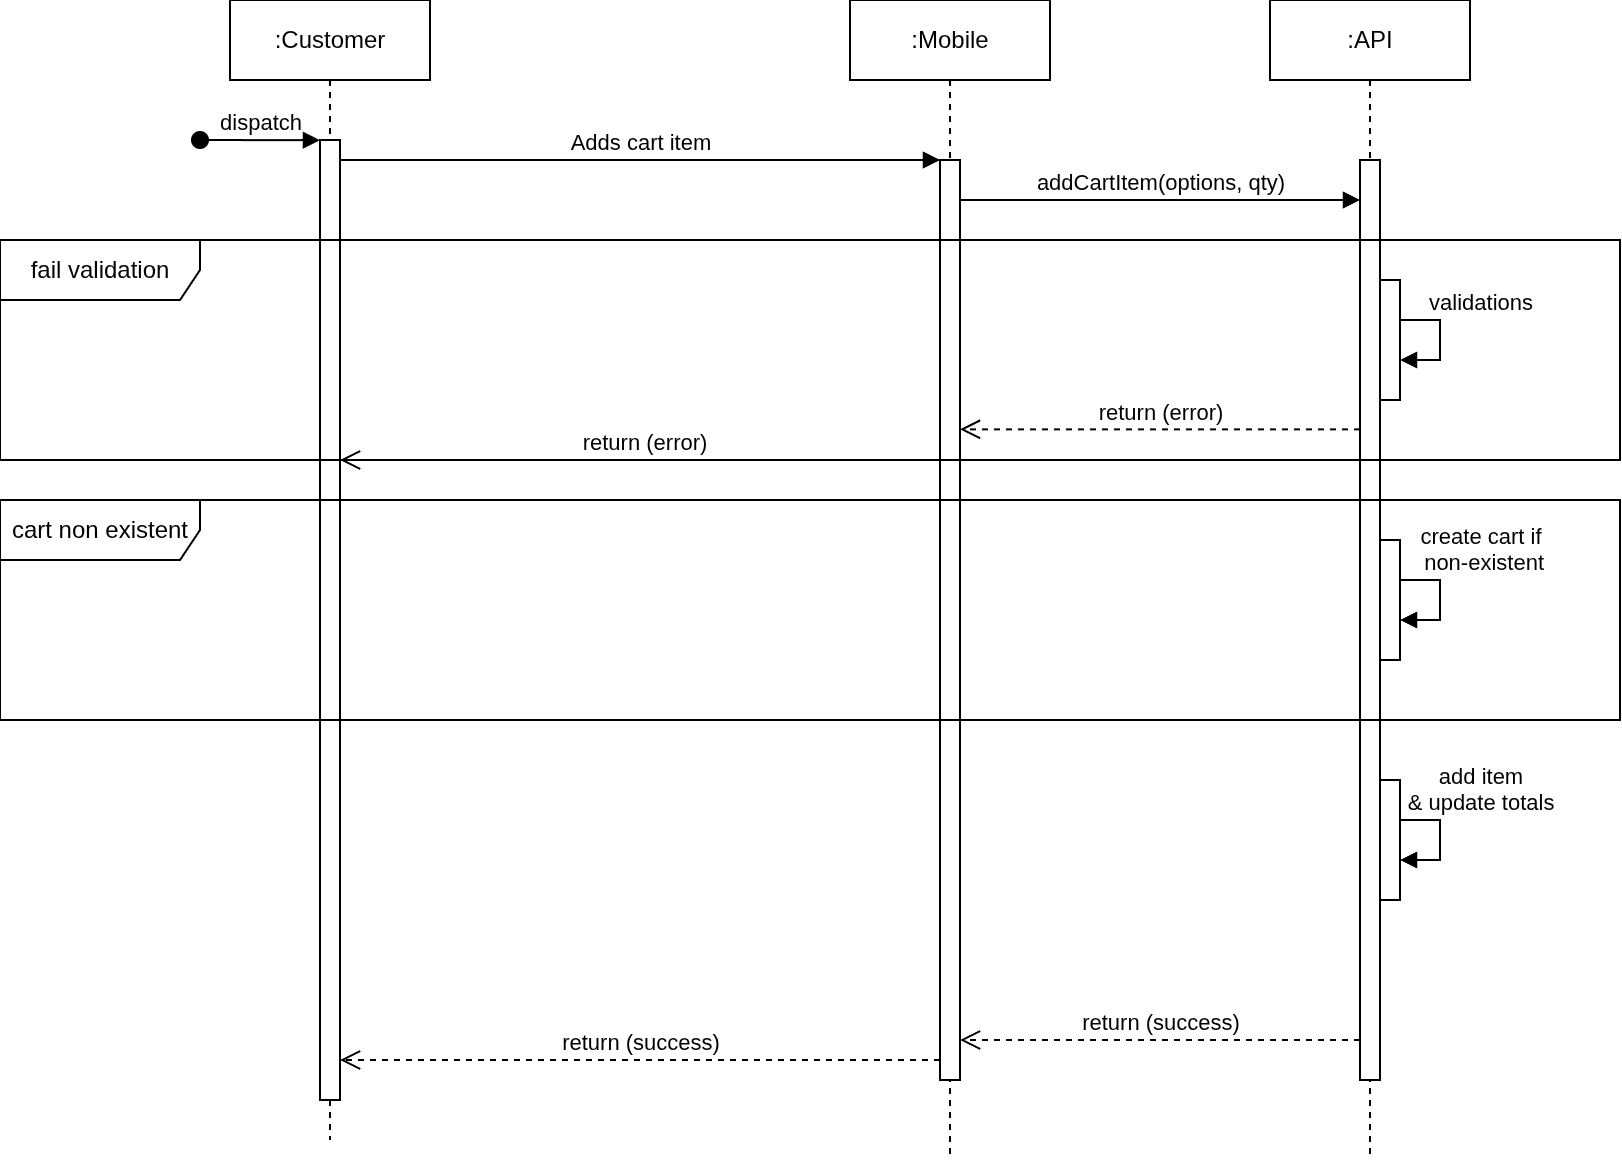

The diagram above was exported from draw.io. Its source (the exported page's mxGraphModel, read from the mxfile embedded in the PNG):
<mxGraphModel dx="1009" dy="1581" grid="1" gridSize="10" guides="1" tooltips="1" connect="1" arrows="1" fold="1" page="1" pageScale="1" pageWidth="850" pageHeight="1100" math="0" shadow="0" extFonts="Permanent Marker^https://fonts.googleapis.com/css?family=Permanent+Marker">
  <root>
    <mxCell id="pdZpSH8PrzSpiAyjg3sM-0" />
    <mxCell id="pdZpSH8PrzSpiAyjg3sM-1" parent="pdZpSH8PrzSpiAyjg3sM-0" />
    <mxCell id="pdZpSH8PrzSpiAyjg3sM-35" parent="pdZpSH8PrzSpiAyjg3sM-1" style="shape=umlLifeline;perimeter=lifelinePerimeter;whiteSpace=wrap;html=1;container=0;dropTarget=0;collapsible=0;recursiveResize=0;outlineConnect=0;portConstraint=eastwest;newEdgeStyle={&quot;edgeStyle&quot;:&quot;elbowEdgeStyle&quot;,&quot;elbow&quot;:&quot;vertical&quot;,&quot;curved&quot;:0,&quot;rounded&quot;:0};" value=":Customer" vertex="1">
      <mxGeometry height="570" width="100" x="125" y="-830" as="geometry" />
    </mxCell>
    <mxCell id="pdZpSH8PrzSpiAyjg3sM-36" parent="pdZpSH8PrzSpiAyjg3sM-35" style="html=1;points=[];perimeter=orthogonalPerimeter;outlineConnect=0;targetShapes=umlLifeline;portConstraint=eastwest;newEdgeStyle={&quot;edgeStyle&quot;:&quot;elbowEdgeStyle&quot;,&quot;elbow&quot;:&quot;vertical&quot;,&quot;curved&quot;:0,&quot;rounded&quot;:0};" value="" vertex="1">
      <mxGeometry height="480" width="10" x="45" y="70" as="geometry" />
    </mxCell>
    <mxCell id="pdZpSH8PrzSpiAyjg3sM-37" edge="1" parent="pdZpSH8PrzSpiAyjg3sM-35" style="html=1;verticalAlign=bottom;startArrow=oval;endArrow=block;startSize=8;edgeStyle=elbowEdgeStyle;elbow=vertical;curved=0;rounded=0;" target="pdZpSH8PrzSpiAyjg3sM-36" value="dispatch">
      <mxGeometry relative="1" as="geometry">
        <mxPoint x="-15" y="70" as="sourcePoint" />
      </mxGeometry>
    </mxCell>
    <mxCell id="pdZpSH8PrzSpiAyjg3sM-38" parent="pdZpSH8PrzSpiAyjg3sM-1" style="shape=umlLifeline;perimeter=lifelinePerimeter;whiteSpace=wrap;html=1;container=0;dropTarget=0;collapsible=0;recursiveResize=0;outlineConnect=0;portConstraint=eastwest;newEdgeStyle={&quot;edgeStyle&quot;:&quot;elbowEdgeStyle&quot;,&quot;elbow&quot;:&quot;vertical&quot;,&quot;curved&quot;:0,&quot;rounded&quot;:0};" value=":Mobile" vertex="1">
      <mxGeometry height="580" width="100" x="435" y="-830" as="geometry" />
    </mxCell>
    <mxCell id="pdZpSH8PrzSpiAyjg3sM-39" parent="pdZpSH8PrzSpiAyjg3sM-38" style="html=1;points=[];perimeter=orthogonalPerimeter;outlineConnect=0;targetShapes=umlLifeline;portConstraint=eastwest;newEdgeStyle={&quot;edgeStyle&quot;:&quot;elbowEdgeStyle&quot;,&quot;elbow&quot;:&quot;vertical&quot;,&quot;curved&quot;:0,&quot;rounded&quot;:0};" value="" vertex="1">
      <mxGeometry height="460" width="10" x="45" y="80" as="geometry" />
    </mxCell>
    <mxCell id="pdZpSH8PrzSpiAyjg3sM-40" edge="1" parent="pdZpSH8PrzSpiAyjg3sM-1" source="pdZpSH8PrzSpiAyjg3sM-36" style="html=1;verticalAlign=bottom;endArrow=block;edgeStyle=elbowEdgeStyle;elbow=vertical;curved=0;rounded=0;" target="pdZpSH8PrzSpiAyjg3sM-39" value="Adds cart item">
      <mxGeometry relative="1" as="geometry">
        <Array as="points">
          <mxPoint x="265" y="-750" />
        </Array>
        <mxPoint x="280" y="-740" as="sourcePoint" />
      </mxGeometry>
    </mxCell>
    <mxCell id="pdZpSH8PrzSpiAyjg3sM-41" edge="1" parent="pdZpSH8PrzSpiAyjg3sM-1" style="html=1;verticalAlign=bottom;endArrow=open;dashed=1;endSize=8;edgeStyle=elbowEdgeStyle;elbow=vertical;curved=0;rounded=0;" value="return (success)">
      <mxGeometry relative="1" as="geometry">
        <Array as="points">
          <mxPoint x="275" y="-300" />
        </Array>
        <mxPoint x="480" y="-300" as="sourcePoint" />
        <mxPoint x="180" y="-300" as="targetPoint" />
      </mxGeometry>
    </mxCell>
    <mxCell id="pdZpSH8PrzSpiAyjg3sM-42" parent="pdZpSH8PrzSpiAyjg3sM-1" style="shape=umlLifeline;perimeter=lifelinePerimeter;whiteSpace=wrap;html=1;container=0;dropTarget=0;collapsible=0;recursiveResize=0;outlineConnect=0;portConstraint=eastwest;newEdgeStyle={&quot;edgeStyle&quot;:&quot;elbowEdgeStyle&quot;,&quot;elbow&quot;:&quot;vertical&quot;,&quot;curved&quot;:0,&quot;rounded&quot;:0};" value=":API" vertex="1">
      <mxGeometry height="580" width="100" x="645" y="-830" as="geometry" />
    </mxCell>
    <mxCell id="pdZpSH8PrzSpiAyjg3sM-43" parent="pdZpSH8PrzSpiAyjg3sM-42" style="html=1;points=[];perimeter=orthogonalPerimeter;outlineConnect=0;targetShapes=umlLifeline;portConstraint=eastwest;newEdgeStyle={&quot;edgeStyle&quot;:&quot;elbowEdgeStyle&quot;,&quot;elbow&quot;:&quot;vertical&quot;,&quot;curved&quot;:0,&quot;rounded&quot;:0};" value="&lt;mxGraphModel&gt;&lt;root&gt;&lt;mxCell id=&quot;0&quot;/&gt;&lt;mxCell id=&quot;1&quot; parent=&quot;0&quot;/&gt;&lt;mxCell id=&quot;2&quot; parent=&quot;1&quot; style=&quot;html=1;points=[];perimeter=orthogonalPerimeter;outlineConnect=0;targetShapes=umlLifeline;portConstraint=eastwest;newEdgeStyle={&amp;quot;edgeStyle&amp;quot;:&amp;quot;elbowEdgeStyle&amp;quot;,&amp;quot;elbow&amp;quot;:&amp;quot;vertical&amp;quot;,&amp;quot;curved&amp;quot;:0,&amp;quot;rounded&amp;quot;:0};&quot; value=&quot;&amp;lt;mxGraphModel&amp;gt;&amp;lt;root&amp;gt;&amp;lt;mxCell id=&amp;quot;0&amp;quot;/&amp;gt;&amp;lt;mxCell id=&amp;quot;1&amp;quot; parent=&amp;quot;0&amp;quot;/&amp;gt;&amp;lt;mxCell id=&amp;quot;2&amp;quot; parent=&amp;quot;1&amp;quot; style=&amp;quot;html=1;points=[];perimeter=orthogonalPerimeter;outlineConnect=0;targetShapes=umlLifeline;portConstraint=eastwest;newEdgeStyle={&amp;amp;quot;edgeStyle&amp;amp;quot;:&amp;amp;quot;elbowEdgeStyle&amp;amp;quot;,&amp;amp;quot;elbow&amp;amp;quot;:&amp;amp;quot;vertical&amp;amp;quot;,&amp;amp;quot;curved&amp;amp;quot;:0,&amp;amp;quot;rounded&amp;amp;quot;:0};&amp;quot; value=&amp;quot;&amp;amp;lt;span style=&amp;amp;quot;color: rgba(0, 0, 0, 0); font-family: monospace; font-size: 0px; text-align: start;&amp;amp;quot;&amp;amp;gt;%3CmxGraphModel%3E%3Croot%3E%3CmxCell%20id%3D%220%22%2F%3E%3CmxCell%20id%3D%221%22%20parent%3D%220%22%2F%3E%3CmxCell%20id%3D%222%22%20parent%3D%221%22%20style%3D%22shape%3DumlFrame%3BwhiteSpace%3Dwrap%3Bhtml%3D1%3BpointerEvents%3D0%3Bwidth%3D100%3Bheight%3D30%3B%22%20value%3D%22fail%20validation%22%20vertex%3D%221%22%3E%3CmxGeometry%20height%3D%22110%22%20width%3D%22810%22%20x%3D%22110%22%20y%3D%22-500%22%20as%3D%22geometry%22%2F%3E%3C%2FmxCell%3E%3C%2Froot%3E%3C%2FmxGraphModel%3E" vertex="1">
      <mxGeometry height="460" width="10" x="45" y="80" as="geometry" />
    </mxCell>
    <mxCell id="pdZpSH8PrzSpiAyjg3sM-44" parent="pdZpSH8PrzSpiAyjg3sM-42" style="html=1;points=[];perimeter=orthogonalPerimeter;outlineConnect=0;targetShapes=umlLifeline;portConstraint=eastwest;newEdgeStyle={&quot;edgeStyle&quot;:&quot;elbowEdgeStyle&quot;,&quot;elbow&quot;:&quot;vertical&quot;,&quot;curved&quot;:0,&quot;rounded&quot;:0};" value="" vertex="1">
      <mxGeometry height="60" width="10" x="55" y="270" as="geometry" />
    </mxCell>
    <mxCell id="pdZpSH8PrzSpiAyjg3sM-45" edge="1" parent="pdZpSH8PrzSpiAyjg3sM-42" source="pdZpSH8PrzSpiAyjg3sM-44" style="html=1;verticalAlign=bottom;endArrow=block;edgeStyle=elbowEdgeStyle;elbow=vertical;curved=0;rounded=0;" target="pdZpSH8PrzSpiAyjg3sM-44" value="create cart if&lt;div&gt;&lt;span style=&quot;background-color: light-dark(#ffffff, var(--ge-dark-color, #121212)); color: light-dark(rgb(0, 0, 0), rgb(255, 255, 255));&quot;&gt;&amp;nbsp;non-existent&lt;/span&gt;&lt;/div&gt;">
      <mxGeometry relative="1" x="-0.3333" y="20" as="geometry">
        <mxPoint as="offset" />
        <Array as="points">
          <mxPoint x="65" y="280" />
        </Array>
        <mxPoint x="90" y="280" as="sourcePoint" />
        <mxPoint x="200" y="280" as="targetPoint" />
      </mxGeometry>
    </mxCell>
    <mxCell id="pdZpSH8PrzSpiAyjg3sM-46" parent="pdZpSH8PrzSpiAyjg3sM-42" style="html=1;points=[];perimeter=orthogonalPerimeter;outlineConnect=0;targetShapes=umlLifeline;portConstraint=eastwest;newEdgeStyle={&quot;edgeStyle&quot;:&quot;elbowEdgeStyle&quot;,&quot;elbow&quot;:&quot;vertical&quot;,&quot;curved&quot;:0,&quot;rounded&quot;:0};" value="" vertex="1">
      <mxGeometry height="60" width="10" x="55" y="390" as="geometry" />
    </mxCell>
    <mxCell id="pdZpSH8PrzSpiAyjg3sM-47" edge="1" parent="pdZpSH8PrzSpiAyjg3sM-42" source="pdZpSH8PrzSpiAyjg3sM-46" style="html=1;verticalAlign=bottom;endArrow=block;edgeStyle=elbowEdgeStyle;elbow=vertical;curved=0;rounded=0;" target="pdZpSH8PrzSpiAyjg3sM-46" value="add item&lt;div&gt;&amp;amp; update totals&lt;/div&gt;">
      <mxGeometry relative="1" x="-0.3333" y="20" as="geometry">
        <mxPoint as="offset" />
        <Array as="points">
          <mxPoint x="65" y="400" />
        </Array>
        <mxPoint x="90" y="400" as="sourcePoint" />
        <mxPoint x="200" y="400" as="targetPoint" />
      </mxGeometry>
    </mxCell>
    <mxCell id="pdZpSH8PrzSpiAyjg3sM-48" parent="pdZpSH8PrzSpiAyjg3sM-1" style="shape=umlFrame;whiteSpace=wrap;html=1;pointerEvents=0;width=100;height=30;" value="fail validation" vertex="1">
      <mxGeometry height="110" width="810" x="10" y="-710" as="geometry" />
    </mxCell>
    <mxCell id="pdZpSH8PrzSpiAyjg3sM-49" edge="1" parent="pdZpSH8PrzSpiAyjg3sM-1" style="html=1;verticalAlign=bottom;endArrow=open;dashed=1;endSize=8;edgeStyle=elbowEdgeStyle;elbow=vertical;curved=0;rounded=0;" value="return (success)">
      <mxGeometry relative="1" as="geometry">
        <mxPoint as="offset" />
        <Array as="points">
          <mxPoint x="585" y="-310" />
        </Array>
        <mxPoint x="690" y="-310" as="sourcePoint" />
        <mxPoint x="490" y="-310" as="targetPoint" />
      </mxGeometry>
    </mxCell>
    <mxCell id="pdZpSH8PrzSpiAyjg3sM-50" edge="1" parent="pdZpSH8PrzSpiAyjg3sM-1" style="html=1;verticalAlign=bottom;endArrow=block;edgeStyle=elbowEdgeStyle;elbow=vertical;curved=0;rounded=0;" value="addCartItem(options, qty)">
      <mxGeometry relative="1" as="geometry">
        <Array as="points">
          <mxPoint x="575" y="-730" />
        </Array>
        <mxPoint x="490" y="-730" as="sourcePoint" />
        <mxPoint x="690" y="-730" as="targetPoint" />
      </mxGeometry>
    </mxCell>
    <mxCell id="pdZpSH8PrzSpiAyjg3sM-51" parent="pdZpSH8PrzSpiAyjg3sM-1" style="html=1;points=[];perimeter=orthogonalPerimeter;outlineConnect=0;targetShapes=umlLifeline;portConstraint=eastwest;newEdgeStyle={&quot;edgeStyle&quot;:&quot;elbowEdgeStyle&quot;,&quot;elbow&quot;:&quot;vertical&quot;,&quot;curved&quot;:0,&quot;rounded&quot;:0};" value="" vertex="1">
      <mxGeometry height="60" width="10" x="700" y="-690" as="geometry" />
    </mxCell>
    <mxCell id="pdZpSH8PrzSpiAyjg3sM-52" edge="1" parent="pdZpSH8PrzSpiAyjg3sM-1" source="pdZpSH8PrzSpiAyjg3sM-51" style="html=1;verticalAlign=bottom;endArrow=block;edgeStyle=elbowEdgeStyle;elbow=vertical;curved=0;rounded=0;" target="pdZpSH8PrzSpiAyjg3sM-51" value="validations">
      <mxGeometry relative="1" x="-0.3333" y="20" as="geometry">
        <mxPoint as="offset" />
        <Array as="points">
          <mxPoint x="710" y="-680" />
        </Array>
        <mxPoint x="735" y="-680" as="sourcePoint" />
        <mxPoint x="845" y="-680" as="targetPoint" />
      </mxGeometry>
    </mxCell>
    <mxCell id="pdZpSH8PrzSpiAyjg3sM-53" edge="1" parent="pdZpSH8PrzSpiAyjg3sM-1" style="html=1;verticalAlign=bottom;endArrow=open;dashed=1;endSize=8;edgeStyle=elbowEdgeStyle;elbow=vertical;curved=0;rounded=0;" value="return (error)">
      <mxGeometry relative="1" as="geometry">
        <Array as="points">
          <mxPoint x="585" y="-615.34" />
        </Array>
        <mxPoint x="690" y="-615.34" as="sourcePoint" />
        <mxPoint x="490" y="-615.34" as="targetPoint" />
      </mxGeometry>
    </mxCell>
    <mxCell id="pdZpSH8PrzSpiAyjg3sM-54" edge="1" parent="pdZpSH8PrzSpiAyjg3sM-1" style="html=1;verticalAlign=bottom;endArrow=open;dashed=1;endSize=8;edgeStyle=elbowEdgeStyle;elbow=vertical;curved=0;rounded=0;" value="return (error)">
      <mxGeometry relative="1" as="geometry">
        <Array as="points">
          <mxPoint x="275" y="-600" />
        </Array>
        <mxPoint x="484.5000000000002" y="-600" as="sourcePoint" />
        <mxPoint x="180" y="-600" as="targetPoint" />
      </mxGeometry>
    </mxCell>
    <mxCell id="pdZpSH8PrzSpiAyjg3sM-55" parent="pdZpSH8PrzSpiAyjg3sM-1" style="shape=umlFrame;whiteSpace=wrap;html=1;pointerEvents=0;width=100;height=30;" value="cart non existent" vertex="1">
      <mxGeometry height="110" width="810" x="10" y="-580" as="geometry" />
    </mxCell>
  </root>
</mxGraphModel>